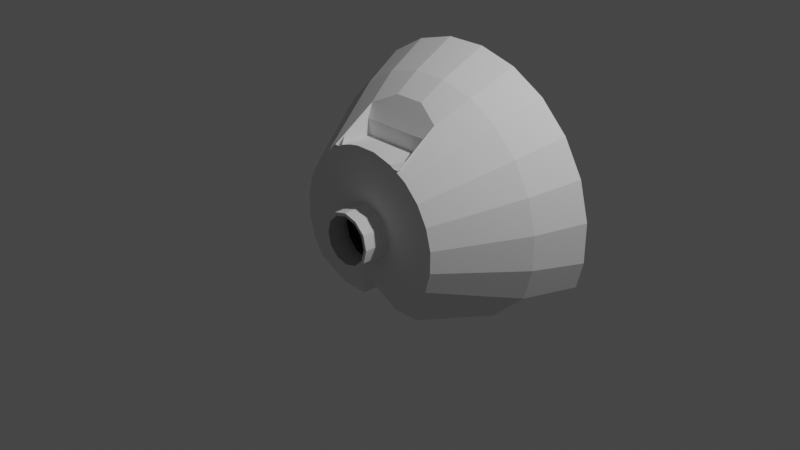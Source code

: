 # Source: ROOT_INTERIOR.blend  (saved by Blender 3.1.7; exported with 4.5.12 LTS)
import bpy
from mathutils import Matrix  # noqa: F401  (used for matrix-valued properties, if any)

bpy.ops.wm.read_factory_settings(use_empty=True)
scene = bpy.context.scene
scene.name = 'Scene'

# ---- collections
col_collection = bpy.data.collections.new('Collection'); scene.collection.children.link(col_collection)
col_collider_collider_009 = bpy.data.collections.new('collider:collider.009')  # instanced only; not linked into the scene

# ---- world
world_world = bpy.data.worlds.new('World'); scene.world = world_world
world_world.use_nodes = True; world_world.node_tree.nodes.clear()
_N = world_world.node_tree.nodes; _L = world_world.node_tree.links
n0 = _N.new('ShaderNodeOutputWorld'); n0.name = 'World Output'; n0.location = (300, 300)
n1 = _N.new('ShaderNodeBackground'); n1.name = 'Background'; n1.location = (10, 300)
n1.inputs[0].default_value = (0.05088, 0.05088, 0.05088, 1.0)
_L.new(n1.outputs[0], n0.inputs[0])
n0.is_active_output = True
world_world.color = (0.05088, 0.05088, 0.05088)
world_world.use_sun_shadow = False
world_world.sun_shadow_jitter_overblur = 0.0

# ---- cameras
cam_camera = bpy.data.cameras.new('Camera')
cam_camera.clip_end = 100.0
cam_camera.ortho_scale = 7.314

# ---- lights
light_light = bpy.data.lights.new('Light', 'POINT')
light_light.transmission_factor = 0.0
light_light.energy = 1000.0
light_light.shadow_soft_size = 0.1
light_light.shadow_maximum_resolution = 0.006
light_light.use_absolute_resolution = True

# ---- meshes
me_capsule = bpy.data.meshes.new('CAPSULE')
me_capsule.from_pydata([(-1.144, -0.8779, -0.41), (-0.8898, -0.1172, 0.4389), (-0.8898, 0.1172, 0.4389), (-0.8292, 0.3435, 0.4389), (-0.2675, 0.1544, 0.4393), (-0.3089, 0.0, 0.4393), (-0.8292, -0.3435, 0.4389), (-0.7121, -0.5464, 0.4389), (-0.5464, -0.7121, 0.4389), (-0.1656, -1.255, -0.1353), (-0.1882, -1.43, -0.41), (0.1657, -1.256, -0.1365), (0.4401, -1.121, -0.04255), (-0.2629, -4.153e-07, 0.7134), (-0.2583, -0.1491, 0.488), (-0.3442, -0.8289, 0.4389), (-0.118, -0.8897, 0.4389), (0.1166, -0.8899, 0.4389), (0.2326, -0.8669, 0.4389), (0.3443, -0.8288, 0.4389), (0.4371, -0.8631, 0.3258), (0.5464, -0.7121, 0.4389), (1.332, -0.5519, -0.4099), (0.8292, -0.3435, 0.4389), (0.7121, -0.5464, 0.4389), (0.8898, -0.1172, 0.4389), (0.8898, 0.1172, 0.4389), (0.3089, 0.0, 0.4393), (0.8292, 0.3435, 0.4389), (0.7247, 0.5308, 0.4349), (0.1544, 0.2675, 0.4393), (0.0, 0.3089, 0.4393), (-0.1544, 0.2675, 0.4393), (-0.1491, 0.2583, 0.488), (0.0, 0.2983, 0.488), (2.186e-09, 0.2629, 0.7133), (-0.44, -1.122, -0.04241), (-0.4371, -0.8631, 0.3258), (-0.8779, -1.144, -0.41), (0.8779, -1.144, -0.41), (-0.1544, 0.2675, 0.488), (0.0, 0.3089, 0.488), (0.1544, 0.2675, 0.488), (1.43, -0.1882, -0.41), (1.43, 0.1882, -0.41), (0.1491, 0.2583, 0.488), (0.2983, 0.0, 0.488), (0.3089, 0.0, 0.488), (0.2583, -0.1491, 0.488), (0.1544, -0.2675, 0.488), (0.0, -0.2983, 0.488), (0.0, -0.3089, 0.488), (-0.1491, -0.2583, 0.488), (-0.2675, -0.1544, 0.488), (-0.2983, 0.0, 0.488), (-0.3089, 0.0, 0.488), (-0.2583, 0.1491, 0.488), (-0.2675, 0.1544, 0.488), (0.2583, 0.1491, 0.488), (0.2277, 0.1314, 0.7133), (-0.5416, 0.8483, 0.2733), (-0.2351, 0.8483, 0.2765), (0.5412, 0.8483, 0.2733), (-0.7247, 0.5308, 0.4349), (0.2199, 0.5308, 0.4391), (-0.2675, -0.1544, 0.4393), (0.2675, 0.1544, 0.4393), (0.2675, -0.1544, 0.488), (0.2675, -0.1544, 0.4393), (-0.1314, -0.2277, 0.7134), (-2.186e-09, -0.2629, 0.7134), (0.1491, -0.2583, 0.488), (0.1314, -0.2277, 0.7134), (0.2675, 0.1544, 0.488), (-0.1544, -0.2675, 0.4393), (-0.1544, -0.2675, 0.488), (0.0, -0.3089, 0.4393), (0.1544, -0.2675, 0.4393), (0.2344, 0.8483, -0.3578), (-1.001, 0.8483, -0.3578), (0.1314, 0.2277, 0.7133), (0.2629, 2.732e-09, 0.7133), (-0.2277, -0.1314, 0.7108), (0.2277, -0.1314, 0.7133), (-0.2277, 0.1314, 0.7134), (-0.1314, 0.2277, 0.7134), (-1.43, 0.1882, -0.41), (1.34, 0.5308, -0.41), (-1.652, 0.2031, -0.9149), (1.652, 0.2031, -0.9149), (-1.43, -0.1882, -0.41), (1.652, -0.232, -0.9149), (-1.332, -0.5519, -0.41), (1.54, -0.6523, -0.9148), (1.144, -0.8779, -0.41), (-1.015, -1.337, -0.9149), (-0.5519, -1.332, -0.41), (0.5519, -1.332, -0.41), (-0.2176, -1.667, -0.9149), (0.1882, -1.43, -0.41), (0.2176, -1.667, -0.9149), (-1.582, 0.4991, -0.9138), (1.58, 0.4991, -0.9138), (0.0735, 0.5308, 0.4392), (0.2351, 0.8483, 0.2765), (-0.0735, 0.5308, 0.4392), (0.07378, 0.5308, -0.41), (-0.074, 0.5308, -0.41), (1.0, 0.8483, -0.3577), (-0.2351, 0.8483, -0.3578), (-1.34, 0.5308, -0.41), (-0.6378, -1.554, -0.9149), (-1.322, -1.029, -0.9149), (-1.54, -0.6523, -0.9149), (-1.652, -0.232, -0.9149), (1.322, -1.029, -0.9149), (1.015, -1.337, -0.9149), (0.6378, -1.554, -0.9149), (-0.449, -0.801, 0.4389), (-0.4063, -0.8006, 0.02301), (0.4059, -0.8007, 0.02303), (0.449, -0.801, 0.4389), (-0.4287, -0.9751, 0.02257), (0.4285, -0.9751, 0.0225), (0.1047, -0.7245, -0.4751), (-0.1149, -0.7245, -0.4751), (0.1047, -0.7245, -0.8497), (0.1047, -0.449, -0.8497), (-0.1149, -0.449, -0.8497), (0.1699, -0.449, -0.4099), (0.1047, -0.449, -0.4751), (-0.1149, -0.449, -0.4751), (-0.3056, -0.449, -0.2064), (0.814, -0.449, -0.9148), (0.6852, -0.449, -0.2064), (-0.814, -0.449, -0.9149), (0.814, -0.4046, -0.9149), (0.2986, -0.405, -0.2064), (-0.814, -0.405, -0.41), (-0.1801, -0.405, -0.41), (-0.814, -0.4046, -0.9149), (0.1699, -0.4046, -0.9149), (0.1699, -0.449, -0.9149), (-0.1801, -0.4046, -0.9149), (-0.1801, -0.449, -0.9149), (-0.1149, -0.7245, -0.8497), (-0.6884, -0.405, -0.2064), (0.2989, -0.449, -0.2064), (0.8138, -0.449, -0.4099), (0.1699, -0.405, -0.41), (0.6851, -0.405, -0.2064), (0.814, -0.405, -0.41), (-0.1801, -0.449, -0.4099), (-0.3068, -0.405, -0.2064), (-0.8138, -0.449, -0.41), (-0.6871, -0.449, -0.2064), (0.2583, -0.1492, 0.7134), (0.1492, -0.2583, 0.7134), (-0.2983, 0.0, 0.7134), (-0.2583, -0.1492, 0.7108), (0.0, -0.2983, 0.7134), (0.2983, 0.0, 0.7134), (0.2583, 0.1492, 0.7134), (-0.1492, -0.2583, 0.7134), (-0.2583, 0.1492, 0.7134), (-0.1492, 0.2583, 0.7134), (0.1492, 0.2583, 0.7134), (0.0, 0.2983, 0.7134)], [], [(34, 167, 165, 33), (162, 166, 45, 58), (78, 104, 103, 106), (22, 94, 24, 23), (0, 92, 6, 7), (63, 105, 103, 64, 30, 31, 32, 4, 5, 65, 74, 76, 15, 8, 7, 6, 1, 2, 3), (9, 11, 99, 10), (108, 87, 29, 62), (19, 21, 20), (39, 94, 115, 116), (8, 38, 0, 7), (0, 38, 95, 112), (29, 64, 103, 104, 62), (12, 97, 99, 11), (2, 1, 90, 86), (110, 107, 109, 79), (38, 8, 37, 36, 96), (61, 109, 107, 105), (41, 40, 32, 31), (164, 158, 54, 56), (110, 63, 3), (33, 165, 164, 56), (29, 87, 28), (37, 8, 15), (3, 2, 86, 110), (101, 88, 114, 113, 112, 95, 111, 98, 100, 117, 116, 115, 93, 91, 89, 102), (110, 86, 88, 101), (52, 163, 160, 50), (46, 161, 162, 58), (76, 51, 49, 77), (21, 39, 97, 12, 20), (32, 40, 57, 4), (42, 41, 31, 30), (36, 9, 10, 96), (25, 43, 22, 23), (28, 87, 44, 26), (54, 158, 159, 14), (4, 57, 55, 5), (55, 53, 65, 5), (92, 0, 112, 113), (86, 90, 114, 88), (67, 47, 27, 68), (56, 54, 55, 57, 40, 33), (45, 166, 167, 34), (160, 157, 71, 50), (157, 156, 48, 71), (159, 163, 52, 14), (87, 108, 78, 106), (10, 99, 100, 98), (63, 110, 79, 60), (63, 60, 61, 105), (92, 90, 1, 6), (38, 96, 111, 95), (108, 62, 104, 78), (106, 103, 105, 107, 110, 101, 102, 87), (74, 65, 53, 75), (90, 92, 113, 114), (47, 73, 66, 27), (30, 66, 73, 42), (74, 75, 51, 76), (25, 26, 44, 43), (68, 77, 49, 67), (43, 44, 89, 91), (48, 46, 58, 45, 34, 33, 40, 41, 42, 73, 47, 67, 49, 51, 75, 53, 55, 54, 14, 52, 50, 71), (48, 156, 161, 46), (22, 43, 91, 93), (96, 10, 98, 111), (79, 109, 61, 60), (44, 87, 102, 89), (97, 39, 116, 117), (99, 97, 117, 100), (30, 64, 29, 28, 26, 25, 23, 24, 21, 19, 18, 17, 16, 15, 76, 77, 68, 27, 66), (94, 22, 93, 115), (24, 94, 39, 21), (118, 120, 119), (120, 118, 121), (120, 121, 123), (119, 122, 118), (119, 120, 122), (122, 120, 123), (12, 11, 9, 36, 122, 123), (121, 12, 123), (118, 122, 36), (125, 124, 131), (124, 130, 131), (124, 126, 130), (126, 127, 130), (126, 145, 127), (145, 128, 127), (130, 127, 129), (127, 142, 129), (130, 129, 152), (131, 130, 152), (131, 152, 144), (128, 131, 144), (127, 128, 142), (128, 144, 142), (144, 152, 135), (152, 154, 135), (155, 154, 152), (132, 155, 152), (148, 129, 142), (133, 148, 142), (147, 129, 148), (134, 147, 148), (145, 125, 128), (125, 131, 128), (140, 135, 138), (135, 154, 138), (133, 136, 148), (136, 151, 148), (134, 150, 147), (150, 137, 147), (139, 143, 138), (143, 140, 138), (141, 143, 139), (149, 141, 139), (136, 141, 149), (151, 136, 149), (136, 133, 141), (133, 142, 141), (143, 141, 142), (144, 143, 142), (140, 143, 144), (135, 140, 144), (139, 152, 149), (152, 129, 149), (126, 124, 145), (124, 125, 145), (146, 155, 153), (155, 132, 153), (147, 137, 129), (137, 149, 129), (150, 134, 151), (134, 148, 151), (137, 150, 149), (150, 151, 149), (153, 132, 139), (132, 152, 139), (146, 153, 138), (153, 139, 138), (155, 146, 154), (146, 138, 154), (72, 83, 156, 157), (13, 82, 159, 158), (70, 72, 157, 160), (83, 81, 161, 156), (81, 59, 162, 161), (82, 69, 163, 159), (84, 13, 158, 164), (85, 84, 164, 165), (80, 35, 167, 166), (35, 85, 165, 167), (59, 80, 166, 162), (69, 70, 160, 163)])
_uv = me_capsule.uv_layers.new(name='UVMap')
_uv.uv.foreach_set('vector', [0.6916, 0.8677, 0.6916, 0.8909, 0.6876, 0.8909, 0.6876, 0.8677, 0.3614, 0.9534, 0.3581, 0.9534, 0.3581, 0.9302, 0.3614, 0.9302, 0.2715, 0.8433, 0.2541, 0.8413, 0.2058, 0.8413, 0.206, 0.8433, 0.1037, 0.7622, 0.1145, 0.7461, 0.159, 0.7802, 0.1522, 0.7902, 0.35, 0.7461, 0.3608, 0.7622, 0.3123, 0.7902, 0.3056, 0.7802, 0.3069, 0.8911, 0.2398, 0.8911, 0.2247, 0.8911, 0.2096, 0.8911, 0.2164, 0.864, 0.2323, 0.8682, 0.2482, 0.864, 0.2598, 0.8523, 0.2641, 0.8364, 0.2598, 0.8205, 0.2482, 0.8089, 0.2444, 0.8071, 0.2677, 0.7511, 0.2885, 0.7631, 0.3056, 0.7802, 0.3176, 0.8011, 0.3239, 0.8244, 0.3239, 0.8485, 0.3176, 0.8718, 0.2493, 0.7073, 0.2323, 0.7054, 0.2323, 0.688, 0.2516, 0.6892, 0.8295, 0.7752, 0.8203, 0.7885, 0.7662, 0.8622, 0.7662, 0.8622, 0.1968, 0.7511, 0.186, 0.7564, 0.1923, 0.7452, 0.1626, 0.8785, 0.1626, 0.7315, 0.3096, 0.7315, 0.3096, 0.8785, 0.2885, 0.7631, 0.3226, 0.7186, 0.3372, 0.7315, 0.2976, 0.7711, 0.1626, 0.8785, 0.1626, 0.7315, 0.3096, 0.7315, 0.3096, 0.8785, 0.7662, 0.8622, 0.7143, 0.8626, 0.3908, 0.8887, 0.7063, 0.8626, 0.7662, 0.8622, 0.1966, 0.7146, 0.1938, 0.693, 0.2129, 0.6892, 0.2152, 0.7072, 0.3246, 0.8364, 0.3239, 0.8244, 0.3794, 0.817, 0.3807, 0.8364, 0.206, 0.8433, 0.2715, 0.7779, 0.206, 0.8433, 0.2715, 0.7779, 0.3065, 0.7079, 0.2785, 0.7564, 0.2773, 0.7476, 0.2776, 0.721, 0.2891, 0.6993, 0.2541, 0.8413, 0.2715, 0.8433, 0.2541, 0.793, 0.2541, 0.793, 0.6916, 0.8677, 0.6875, 0.8677, 0.6875, 0.8627, 0.6916, 0.8627, 0.5231, 0.9753, 0.5195, 0.9753, 0.5195, 0.9521, 0.5231, 0.9521, 0.361, 0.8911, 0.3123, 0.8826, 0.3176, 0.8718, 0.6763, 0.8677, 0.6763, 0.8909, 0.6729, 0.8909, 0.6729, 0.8677, 0.1376, 0.8911, 0.1003, 0.8911, 0.1469, 0.8718, 0.2773, 0.7476, 0.2885, 0.7631, 0.2677, 0.7511, 0.3215, 0.8603, 0.3239, 0.8485, 0.3794, 0.8558, 0.3757, 0.8748, 0.3255, 0.8799, 0.3285, 0.8435, 0.3254, 0.8071, 0.3162, 0.7731, 0.3015, 0.744, 0.2825, 0.7216, 0.2603, 0.7075, 0.2485, 0.704, 0.2244, 0.704, 0.2012, 0.7135, 0.1804, 0.7318, 0.1634, 0.7578, 0.1514, 0.7896, 0.1452, 0.8251, 0.1452, 0.8619, 0.1492, 0.8868, 0.1626, 0.8785, 0.1626, 0.7315, 0.3096, 0.7315, 0.3096, 0.8785, 0.707, 0.9463, 0.707, 0.9695, 0.7034, 0.9695, 0.7034, 0.9463, 0.3768, 0.9302, 0.3768, 0.9534, 0.3728, 0.9534, 0.3728, 0.9302, 0.6916, 0.9412, 0.6916, 0.9463, 0.6875, 0.9463, 0.6875, 0.9412, 0.186, 0.7564, 0.158, 0.7079, 0.1754, 0.6993, 0.187, 0.721, 0.1923, 0.7452, 0.6757, 0.8627, 0.6757, 0.8677, 0.6723, 0.8677, 0.6723, 0.8627, 0.7075, 0.8677, 0.7038, 0.8677, 0.7038, 0.8627, 0.7075, 0.8627, 0.268, 0.7147, 0.2493, 0.7073, 0.2516, 0.6892, 0.2707, 0.693, 0.1252, 0.8095, 0.08887, 0.798, 0.09511, 0.7796, 0.1469, 0.8011, 0.1252, 0.8634, 0.08887, 0.8749, 0.08507, 0.8558, 0.09482, 0.8544, 0.5078, 0.9521, 0.5078, 0.9753, 0.5038, 0.975, 0.5038, 0.9521, 0.5237, 0.9471, 0.5237, 0.9521, 0.5199, 0.9521, 0.5199, 0.9471, 0.5078, 0.9521, 0.5036, 0.9521, 0.5036, 0.9471, 0.5078, 0.9471, 0.1626, 0.8785, 0.1626, 0.7315, 0.3096, 0.7315, 0.3096, 0.8785, 0.1626, 0.8785, 0.1626, 0.7315, 0.3096, 0.7315, 0.3096, 0.8785, 0.3927, 0.9302, 0.3889, 0.9302, 0.3889, 0.9252, 0.3927, 0.9252, 0.2589, 0.8518, 0.2606, 0.8482, 0.2616, 0.8486, 0.2516, 0.8617, 0.2482, 0.864, 0.2476, 0.863, 0.707, 0.8677, 0.707, 0.8909, 0.7034, 0.8909, 0.7034, 0.8677, 0.6916, 0.9695, 0.6876, 0.9695, 0.6876, 0.9463, 0.6916, 0.9463, 0.6762, 0.9695, 0.6729, 0.9695, 0.6729, 0.9463, 0.6762, 0.9463, 0.4924, 0.975, 0.4891, 0.9753, 0.4891, 0.9521, 0.4924, 0.9521, 0.206, 0.8433, 0.2715, 0.7779, 0.206, 0.8433, 0.2715, 0.8433, 0.1626, 0.8785, 0.1626, 0.7315, 0.3096, 0.7315, 0.3096, 0.8785, 0.5957, 0.8344, 0.5537, 0.7752, 0.5537, 0.7752, 0.617, 0.8622, 0.617, 0.8622, 0.617, 0.8622, 0.677, 0.8626, 0.6841, 0.8626, 0.3694, 0.7796, 0.3757, 0.798, 0.3215, 0.8125, 0.3176, 0.8011, 0.1626, 0.8785, 0.1626, 0.7315, 0.3096, 0.7315, 0.3096, 0.8785, 0.8295, 0.7752, 0.7662, 0.8622, 0.2541, 0.793, 0.7018, 0.7752, 0.2058, 0.8413, 0.2541, 0.793, 0.2058, 0.8413, 0.4375, 0.8689, 0.4195, 0.8689, 0.4577, 0.8689, 0.4195, 0.8689, 0.4577, 0.8689, 0.4884, 0.9471, 0.4919, 0.9471, 0.4919, 0.9521, 0.4884, 0.9521, 0.1626, 0.8785, 0.1626, 0.7315, 0.3096, 0.7315, 0.3096, 0.8785, 0.3768, 0.9302, 0.3726, 0.9302, 0.3726, 0.9252, 0.3768, 0.9252, 0.3574, 0.9252, 0.3609, 0.9252, 0.3609, 0.9302, 0.3574, 0.9302, 0.7075, 0.9412, 0.7075, 0.9463, 0.7038, 0.9463, 0.7038, 0.9412, 0.09481, 0.8184, 0.09353, 0.8364, 0.08381, 0.8364, 0.08507, 0.817, 0.6722, 0.9412, 0.6757, 0.9412, 0.6757, 0.9463, 0.6722, 0.9463, 0.1626, 0.8785, 0.1626, 0.7315, 0.3096, 0.7315, 0.3096, 0.8785, 0.2057, 0.8211, 0.2016, 0.8364, 0.2057, 0.8518, 0.2169, 0.863, 0.2323, 0.8671, 0.2476, 0.863, 0.2364, 0.868, 0.2201, 0.8658, 0.207, 0.8558, 0.2007, 0.8406, 0.2029, 0.8243, 0.2129, 0.8112, 0.2281, 0.8049, 0.2444, 0.807, 0.2575, 0.8171, 0.2638, 0.8323, 0.263, 0.8447, 0.263, 0.8364, 0.2589, 0.8211, 0.2476, 0.8098, 0.2323, 0.8057, 0.2169, 0.8098, 0.3921, 0.9302, 0.3921, 0.9534, 0.3885, 0.9534, 0.3885, 0.9302, 0.1626, 0.8785, 0.1626, 0.7315, 0.3096, 0.7315, 0.3096, 0.8785, 0.1626, 0.8785, 0.1626, 0.7315, 0.3096, 0.7315, 0.3096, 0.8785, 0.5537, 0.7752, 0.6813, 0.7752, 0.677, 0.8626, 0.617, 0.8622, 0.1626, 0.8785, 0.1626, 0.7315, 0.3096, 0.7315, 0.3096, 0.8785, 0.1626, 0.8785, 0.1626, 0.7315, 0.3096, 0.7315, 0.3096, 0.8785, 0.1626, 0.8785, 0.1626, 0.7315, 0.3096, 0.7315, 0.3096, 0.8785, 0.2129, 0.8616, 0.2096, 0.8911, 0.1522, 0.8826, 0.143, 0.8603, 0.1399, 0.8364, 0.143, 0.8125, 0.1522, 0.7902, 0.1669, 0.7711, 0.186, 0.7564, 0.1968, 0.7511, 0.2083, 0.7472, 0.2323, 0.744, 0.2444, 0.7448, 0.2677, 0.7511, 0.2323, 0.8046, 0.2164, 0.8089, 0.2047, 0.8205, 0.2005, 0.8364, 0.2047, 0.8523, 0.1626, 0.8785, 0.1626, 0.7315, 0.3096, 0.7315, 0.3096, 0.8785, 0.1669, 0.7711, 0.1273, 0.7315, 0.1419, 0.7186, 0.176, 0.7631, 1.0, 0.0, 1.0, 1.0, 0.0, 1.0, 1.0, 1.0, 0.0, 1.0, 1.0, 0.0, 1.0, 1.0, 1.0, 0.0, 0.4562, 1.0, 1.0, 1.0, 0.4562, 1.0, 1.0, 0.0, 1.0, 1.0, 0.0, 1.0, 1.0, 0.4562, 1.0, 0.4562, 0.0, 1.0, 0.0, 0.4562, 0.1966, 0.7146, 0.2323, 0.7054, 0.2493, 0.7073, 0.268, 0.7147, 1.0, 0.4562, 0.0, 0.4562, 0.4249, 0.5751, 0.1966, 0.7146, 0.4562, 1.0, 0.4251, 0.5749, 0.4562, 1.0, 0.268, 0.7147, 0.4211, 0.8523, 0.5727, 0.8523, 0.4211, 0.8523, 0.5727, 0.8523, 0.5727, 0.8523, 0.4211, 0.8523, 0.5727, 0.8523, 0.5726, 0.1477, 0.5727, 0.8523, 0.5726, 0.1477, 0.5726, 0.1477, 0.5727, 0.8523, 0.5726, 0.1477, 0.4211, 0.1477, 0.5726, 0.1477, 0.4211, 0.1477, 0.4211, 0.1477, 0.5726, 0.1477, 0.5727, 0.8523, 0.5726, 0.1477, 0.6044, 1.0, 0.5726, 0.1477, 0.6044, 0.0, 0.6044, 1.0, 0.5727, 0.8523, 0.6044, 1.0, 0.3894, 1.0, 0.4211, 0.8523, 0.5727, 0.8523, 0.3894, 1.0, 0.4211, 0.8523, 0.3894, 1.0, 0.3894, 0.0, 0.4211, 0.1477, 0.4211, 0.8523, 0.3894, 0.0, 0.5726, 0.1477, 0.4211, 0.1477, 0.6044, 0.0, 0.4211, 0.1477, 0.3894, 0.0, 0.6044, 0.0, 0.3894, 0.0, 0.3894, 1.0, 0.0, 0.0, 0.3894, 1.0, 0.0, 1.0, 0.0, 0.0, 0.0, 1.0, 0.0, 1.0, 0.3894, 1.0, 0.3894, 1.0, 0.0, 1.0, 0.3894, 1.0, 1.0, 1.0, 0.6044, 1.0, 0.6044, 0.0, 1.0, 0.0, 1.0, 1.0, 0.6044, 0.0, 0.6044, 1.0, 0.6044, 1.0, 1.0, 1.0, 1.0, 1.0, 0.6044, 1.0, 1.0, 1.0, 0.4211, 0.1477, 0.4211, 0.8523, 0.4211, 0.1477, 0.4211, 0.8523, 0.4211, 0.8523, 0.4211, 0.1477, 0.3096, 0.8785, 0.3096, 0.7315, 0.1626, 0.8785, 0.3096, 0.7315, 0.1626, 0.7315, 0.1626, 0.8785, 0.3096, 0.8785, 0.3096, 0.7315, 0.1626, 0.8785, 0.3096, 0.7315, 0.1626, 0.7315, 0.1626, 0.8785, 1.0, 1.0, 1.0, 0.0, 0.6044, 1.0, 1.0, 0.0, 0.6044, 0.0, 0.6044, 1.0, 0.3894, 1.0, 0.3894, 0.0, 0.0, 1.0, 0.3894, 0.0, 0.0, 0.0, 0.0, 1.0, 0.6044, 0.0, 0.3894, 0.0, 0.3894, 1.0, 0.6044, 1.0, 0.6044, 0.0, 0.3894, 1.0, 1.0, 0.0, 0.6044, 0.0, 0.6044, 1.0, 1.0, 1.0, 1.0, 0.0, 0.6044, 1.0, 1.0, 0.0, 1.0, 1.0, 0.6044, 0.0, 1.0, 1.0, 0.6044, 1.0, 0.6044, 0.0, 0.3894, 0.0, 0.6044, 0.0, 0.6044, 1.0, 0.3894, 1.0, 0.3894, 0.0, 0.6044, 1.0, 0.0, 0.0, 0.3894, 0.0, 0.3894, 1.0, 0.0, 1.0, 0.0, 0.0, 0.3894, 1.0, 0.3894, 0.0, 0.3894, 1.0, 0.6044, 0.0, 0.3894, 1.0, 0.6044, 1.0, 0.6044, 0.0, 0.5726, 0.1477, 0.5727, 0.8523, 0.4211, 0.1477, 0.5727, 0.8523, 0.4211, 0.8523, 0.4211, 0.1477, 0.0, 0.0, 0.0, 1.0, 0.3894, 0.0, 0.0, 1.0, 0.3894, 1.0, 0.3894, 0.0, 0.6044, 1.0, 0.6044, 0.0, 0.6044, 1.0, 0.6044, 0.0, 0.6044, 0.0, 0.6044, 1.0, 1.0, 0.0, 1.0, 1.0, 1.0, 0.0, 1.0, 1.0, 1.0, 1.0, 1.0, 0.0, 0.6044, 0.0, 1.0, 0.0, 0.6044, 0.0, 1.0, 0.0, 1.0, 0.0, 0.6044, 0.0, 0.3894, 0.0, 0.3894, 1.0, 0.3894, 0.0, 0.3894, 1.0, 0.3894, 1.0, 0.3894, 0.0, 0.0, 0.0, 0.3894, 0.0, 0.0, 0.0, 0.3894, 0.0, 0.3894, 0.0, 0.0, 0.0, 0.0, 1.0, 0.0, 0.0, 0.0, 1.0, 0.0, 0.0, 0.0, 0.0, 0.0, 1.0, 0.2287, 0.8096, 0.2158, 0.8149, 0.2136, 0.8121, 0.2282, 0.806, 0.2572, 0.8464, 0.2585, 0.8301, 0.2619, 0.8285, 0.2606, 0.8482, 0.2426, 0.8114, 0.2287, 0.8096, 0.2282, 0.806, 0.244, 0.8081, 0.2158, 0.8149, 0.2073, 0.826, 0.2039, 0.8247, 0.2136, 0.8121, 0.2073, 0.826, 0.2054, 0.8399, 0.2018, 0.8404, 0.2039, 0.8247, 0.2585, 0.8301, 0.2536, 0.8196, 0.2566, 0.8177, 0.2619, 0.8285, 0.2487, 0.8578, 0.2572, 0.8464, 0.2606, 0.8482, 0.251, 0.8608, 0.2358, 0.8632, 0.2487, 0.8578, 0.251, 0.8608, 0.2363, 0.8669, 0.2108, 0.8529, 0.2219, 0.8614, 0.2205, 0.8648, 0.2079, 0.8551, 0.2219, 0.8614, 0.2358, 0.8632, 0.2363, 0.8669, 0.2205, 0.8648, 0.2054, 0.8399, 0.2108, 0.8529, 0.2079, 0.8551, 0.2018, 0.8404, 0.2536, 0.8196, 0.2426, 0.8114, 0.244, 0.8081, 0.2566, 0.8177])
me_capsule.use_remesh_fix_poles = True
me_capsule.use_remesh_preserve_attributes = False
me_capsule.update()
me_capsule.normals_split_custom_set([tuple(v) for v in zip(*[iter([0.1714, -0.9852, 1.136e-06, 0.2154, -0.9765, 0.0001172, 0.342, -0.9397, -4.339e-06, 0.3007, -0.9537, 0.0001172, -0.7373, -0.6756, 0.0001191, -0.6428, -0.7661, -2.444e-06, -0.6756, -0.7373, 0.0001191, -0.7661, -0.6428, -6.646e-06, 0.8917, -0.4526, -0.0002555, 0.8917, -0.4526, -0.0002555, 0.8917, -0.4526, -0.0002555, 0.8917, -0.4526, -0.0002555, -0.7307, 0.4219, -0.5367, -0.7307, 0.4219, -0.5367, -0.7307, 0.4219, -0.5367, -0.7307, 0.4219, -0.5367, 0.7307, 0.4219, -0.5367, 0.7307, 0.4219, -0.5367, 0.7307, 0.4219, -0.5367, 0.7307, 0.4219, -0.5367, 0.0009443, -0.001761, -1.0, 0.0009443, -0.001761, -1.0, 0.0009443, -0.001761, -1.0, 0.0009443, -0.001761, -1.0, -0.0003234, -0.0009832, -1.0, 0.000562, -0.001331, -1.0, 0.0004726, -0.0004535, -1.0, 0.0008117, -0.0005218, -1.0, 0.001233, -0.0003032, -1.0, 0.0006711, -0.0003, -1.0, 0.000665, -8.844e-06, -1.0, 0.0003492, -0.0001921, -1.0, 0.0009443, -0.001761, -1.0, 0.0009443, -0.001761, -1.0, 0.0009443, -0.001761, -1.0, 0.0009443, -0.001761, -1.0, 0.0009443, -0.001761, -1.0, 0.0009443, -0.001761, -1.0, 0.0009443, -0.001761, -1.0, -5.789e-05, 0.8434, -0.5373, -5.789e-05, 0.8434, -0.5373, -5.789e-05, 0.8434, -0.5373, -5.789e-05, 0.8434, -0.5373, -0.6416, -0.6086, -0.4669, -0.6416, -0.6086, -0.4669, -0.6416, -0.6086, -0.4669, -0.6416, -0.6086, -0.4669, -0.415, 0.7183, -0.5585, -0.415, 0.7183, -0.5585, -0.415, 0.7183, -0.5585, -0.6421, 0.6421, -0.4188, -0.6421, 0.6421, -0.4188, -0.6421, 0.6421, -0.4188, -0.6421, 0.6421, -0.4188, 0.5966, 0.5966, -0.5367, 0.5966, 0.5966, -0.5367, 0.5966, 0.5966, -0.5367, 0.5966, 0.5966, -0.5367, 0.6421, 0.6421, -0.4188, 0.6421, 0.6421, -0.4188, 0.6421, 0.6421, -0.4188, 0.6421, 0.6421, -0.4188, -0.006914, -0.4564, -0.8897, -0.006914, -0.4564, -0.8897, -0.006914, -0.4564, -0.8897, -0.006914, -0.4564, -0.8897, -0.006914, -0.4564, -0.8897, -0.2172, 0.8158, -0.5359, -0.2172, 0.8158, -0.5359, -0.2172, 0.8158, -0.5359, -0.2172, 0.8158, -0.5359, 0.8438, 0.0, -0.5367, 0.8438, 0.0, -0.5367, 0.8438, 0.0, -0.5367, 0.8438, 0.0, -0.5367, -4.378e-06, -0.1622, 0.9868, -4.378e-06, -0.1622, 0.9868, -4.378e-06, -0.1622, 0.9868, -4.378e-06, -0.1622, 0.9868, 0.4199, 0.7324, -0.5359, 0.4199, 0.7324, -0.5359, 0.4199, 0.7324, -0.5359, 0.4199, 0.7324, -0.5359, 0.4199, 0.7324, -0.5359, -0.8915, -0.4531, 0.0002999, -0.8915, -0.4531, 0.0002999, -0.8915, -0.4531, 0.0002999, -0.8915, -0.4531, 0.0002999, 0.2154, -0.9765, -2.955e-05, 0.342, -0.9397, -3.036e-05, 0.3007, -0.9537, -2.667e-05, 0.1714, -0.9852, -2.74e-05, 0.9537, -0.3007, 0.0001172, 0.9848, -0.1736, -4.31e-06, 0.9763, -0.2164, 0.0001172, 0.9397, -0.342, -8.507e-06, 0.7335, -0.4208, -0.5338, 0.7335, -0.4208, -0.5338, 0.7335, -0.4208, -0.5338, 0.6428, -0.7661, -6.649e-06, 0.6756, -0.7373, 0.0001191, 0.7661, -0.6428, -2.447e-06, 0.7373, -0.6756, 0.0001191, -0.7337, -0.4204, -0.5338, -0.7337, -0.4204, -0.5338, -0.7337, -0.4204, -0.5338, 0.4149, 0.7182, -0.5586, 0.4149, 0.7182, -0.5586, 0.4149, 0.7182, -0.5586, 0.8152, -0.2163, -0.5372, 0.8152, -0.2163, -0.5372, 0.8152, -0.2163, -0.5372, 0.8152, -0.2163, -0.5372, -2.746e-06, -0.0006035, 1.0, -2.746e-06, -0.0006035, 1.0, -2.746e-06, -0.0006035, 1.0, -2.746e-06, -0.0006035, 1.0, -2.746e-06, -0.0006035, 1.0, -2.746e-06, -0.0006035, 1.0, -2.746e-06, -0.0006035, 1.0, -2.746e-06, -0.0006035, 1.0, -2.746e-06, -0.0006035, 1.0, -2.746e-06, -0.0006035, 1.0, -2.746e-06, -0.0006035, 1.0, -2.746e-06, -0.0006035, 1.0, -2.746e-06, -0.0006035, 1.0, -2.746e-06, -0.0006035, 1.0, -2.746e-06, -0.0006035, 1.0, -2.746e-06, -0.0006035, 1.0, 0.8867, -0.2224, -0.4052, 0.8867, -0.2224, -0.4052, 0.8867, -0.2224, -0.4052, 0.8867, -0.2224, -0.4052, 0.4028, 0.9153, -1.533e-05, 0.3624, 0.932, 0.0001166, 0.2376, 0.9714, 6.237e-06, 0.2798, 0.9601, 0.0001336, -0.9848, -0.1736, -8.466e-06, -0.9763, -0.2164, 0.0001172, -0.9397, -0.342, -4.313e-06, -0.9537, -0.3007, 0.0001172, -0.1714, 0.9852, -2.719e-05, -0.2154, 0.9765, -2.933e-05, -0.342, 0.9397, -3.014e-05, -0.3007, 0.9537, -2.645e-05, -0.4197, 0.7325, -0.536, -0.4197, 0.7325, -0.536, -0.4197, 0.7325, -0.536, -0.4197, 0.7325, -0.536, -0.4197, 0.7325, -0.536, 0.6428, -0.7661, -1.965e-05, 0.6756, -0.7373, -1.581e-05, 0.7661, -0.6428, -1.543e-05, 0.7373, -0.6756, -1.795e-05, -0.3624, -0.932, 0.0006786, -0.2377, -0.9713, 1.099e-05, -0.2798, -0.9601, 3.821e-07, -0.4028, -0.9153, -3.502e-06, 0.2171, 0.816, -0.5357, 0.2171, 0.816, -0.5357, 0.2171, 0.816, -0.5357, 0.2171, 0.816, -0.5357, -0.815, 0.2184, -0.5367, -0.815, 0.2184, -0.5367, -0.815, 0.2184, -0.5367, -0.815, 0.2184, -0.5367, -0.8152, -0.2163, -0.5372, -0.8152, -0.2163, -0.5372, -0.8152, -0.2163, -0.5372, -0.8152, -0.2163, -0.5372, 0.9848, 0.1736, -7.793e-06, 0.9763, 0.2165, 0.002117, 0.9397, 0.3419, -0.004131, 0.9537, 0.3006, 0.0001179, 0.9397, -0.342, -3.417e-05, 0.9537, -0.3007, -2.825e-05, 0.9848, -0.1736, -2.574e-05, 0.9763, -0.2165, -3.249e-05, 0.9763, 0.2165, -2.539e-05, 0.9397, 0.342, -2.574e-05, 0.9537, 0.3007, -2.622e-05, 0.9848, 0.1736, -2.158e-05, 0.7882, 0.4551, -0.4144, 0.7882, 0.4551, -0.4144, 0.7882, 0.4551, -0.4144, 0.7882, 0.4551, -0.4144, 0.915, 0.0, -0.4035, 0.915, 0.0, -0.4035, 0.915, 0.0, -0.4035, 0.915, 0.0, -0.4035, -0.9537, 0.3007, -2.825e-05, -0.9848, 0.1736, -2.574e-05, -0.9763, 0.2165, -3.249e-05, -0.9397, 0.342, -3.417e-05, 7.967e-05, -4.635e-05, -1.0, 7.967e-05, -4.635e-05, -1.0, 7.967e-05, -4.635e-05, -1.0, 7.967e-05, -4.635e-05, -1.0, 7.967e-05, -4.635e-05, -1.0, 7.967e-05, -4.635e-05, -1.0, -0.4028, -0.9153, -1.533e-05, -0.3624, -0.932, 0.0001166, -0.2376, -0.9714, 6.237e-06, -0.2798, -0.9601, 0.0001336, -0.2154, 0.9765, 0.0001172, -0.342, 0.9397, -4.302e-06, -0.3007, 0.9537, 0.0001172, -0.1714, 0.9852, 1.172e-06, -0.6756, 0.7373, 0.0001191, -0.7661, 0.6428, -2.444e-06, -0.7373, 0.6756, 0.0001191, -0.6428, 0.7661, -6.646e-06, 0.7372, 0.6756, -0.002066, 0.6428, 0.766, 0.004248, 0.6756, 0.7373, 0.0001198, 0.7661, 0.6428, -5.93e-06, -4.354e-06, -0.1622, 0.9868, -4.354e-06, -0.1622, 0.9868, -4.354e-06, -0.1622, 0.9868, -4.354e-06, -0.1622, 0.9868, 0.0, 0.9052, -0.4251, 0.0, 0.9052, -0.4251, 0.0, 0.9052, -0.4251, 0.0, 0.9052, -0.4251, 0.6419, -0.608, -0.4672, 0.6419, -0.608, -0.4672, 0.6419, -0.608, -0.4672, 0.6419, -0.608, -0.4672, 0.006996, -0.455, -0.8905, 0.006996, -0.455, -0.8905, 0.006996, -0.455, -0.8905, 0.006996, -0.455, -0.8905, 0.815, 0.2184, -0.5367, 0.815, 0.2184, -0.5367, 0.815, 0.2184, -0.5367, 0.815, 0.2184, -0.5367, 0.4532, 0.785, -0.4222, 0.4532, 0.785, -0.4222, 0.4532, 0.785, -0.4222, 0.4532, 0.785, -0.4222, 0.0, -1.0, -3.763e-08, 0.0, -1.0, -3.763e-08, 0.0, -1.0, -3.763e-08, 0.0, -1.0, -3.763e-08, 0.0, -0.9983, 0.05799, 0.0, -0.9983, 0.05799, 0.0, -0.9983, 0.05799, 0.0, -0.9983, 0.05799, 0.0, -0.9983, 0.05799, 0.0, -0.9983, 0.05799, 0.0, -0.9983, 0.05799, 0.0, -0.9983, 0.05799, 0.6756, 0.7373, -1.788e-05, 0.7661, 0.6428, -1.958e-05, 0.7373, 0.6756, -1.573e-05, 0.6428, 0.7661, -1.953e-05, 0.8814, 0.2362, -0.4091, 0.8814, 0.2362, -0.4091, 0.8814, 0.2362, -0.4091, 0.8814, 0.2362, -0.4091, -0.9763, -0.2165, -2.539e-05, -0.9397, -0.342, -2.574e-05, -0.9537, -0.3007, -2.622e-05, -0.9848, -0.1736, -2.158e-05, -0.6756, -0.7373, -1.788e-05, -0.7661, -0.6428, -1.958e-05, -0.7373, -0.6756, -1.573e-05, -0.6428, -0.7661, -1.953e-05, 0.4028, 0.9153, -3.502e-06, 0.3624, 0.932, 0.0006786, 0.2377, 0.9713, -2.043e-05, 0.2798, 0.9601, -2.783e-05, -0.8438, -1.164e-06, -0.5367, -0.8438, -1.164e-06, -0.5367, -0.8438, -1.164e-06, -0.5367, -0.8438, -1.164e-06, -0.5367, -0.7373, 0.6756, -1.788e-05, -0.6428, 0.7661, -1.958e-05, -0.6756, 0.7373, -1.573e-05, -0.7661, 0.6428, -1.536e-05, -0.915, -2.513e-06, -0.4035, -0.915, -2.513e-06, -0.4035, -0.915, -2.513e-06, -0.4035, -0.915, -2.513e-06, -0.4035, -1.481e-05, 9.271e-06, -1.0, -1.481e-05, 9.271e-06, -1.0, -1.481e-05, 9.271e-06, -1.0, -1.481e-05, 9.271e-06, -1.0, -1.481e-05, 9.271e-06, -1.0, -1.481e-05, 9.271e-06, -1.0, -1.481e-05, 9.271e-06, -1.0, -1.481e-05, 9.271e-06, -1.0, -1.481e-05, 9.271e-06, -1.0, -1.481e-05, 9.271e-06, -1.0, -1.481e-05, 9.271e-06, -1.0, -1.481e-05, 9.271e-06, -1.0, -1.481e-05, 9.271e-06, -1.0, -1.481e-05, 9.271e-06, -1.0, -1.481e-05, 9.271e-06, -1.0, -1.481e-05, 9.271e-06, -1.0, -1.481e-05, 9.271e-06, -1.0, -1.481e-05, 9.271e-06, -1.0, -1.481e-05, 9.271e-06, -1.0, -1.481e-05, 9.271e-06, -1.0, -1.481e-05, 9.271e-06, -1.0, -1.481e-05, 9.271e-06, -1.0, -0.9397, 0.342, -8.507e-06, -0.9537, 0.3007, 0.0001172, -0.9848, 0.1736, -4.31e-06, -0.9763, 0.2164, 0.0001172, -0.8814, 0.2362, -0.4091, -0.8814, 0.2362, -0.4091, -0.8814, 0.2362, -0.4091, -0.8814, 0.2362, -0.4091, 0.2344, 0.8746, -0.4243, 0.2344, 0.8746, -0.4243, 0.2344, 0.8746, -0.4243, 0.2344, 0.8746, -0.4243, 9.485e-07, -1.0, -1.144e-06, 9.485e-07, -1.0, -1.144e-06, 9.485e-07, -1.0, -1.144e-06, 9.485e-07, -1.0, -1.144e-06, -0.8868, -0.2248, -0.4038, -0.8868, -0.2248, -0.4038, -0.8868, -0.2248, -0.4038, -0.8868, -0.2248, -0.4038, -0.4532, 0.785, -0.4222, -0.4532, 0.785, -0.4222, -0.4532, 0.785, -0.4222, -0.4532, 0.785, -0.4222, -0.2344, 0.8746, -0.4243, -0.2344, 0.8746, -0.4243, -0.2344, 0.8746, -0.4243, -0.2344, 0.8746, -0.4243, -0.0008304, -0.001015, -1.0, -0.0008304, -0.001015, -1.0, -0.0008304, -0.001015, -1.0, -0.0008304, -0.001015, -1.0, -0.0008304, -0.001015, -1.0, -0.0008304, -0.001015, -1.0, -0.0008304, -0.001015, -1.0, -0.0008304, -0.001015, -1.0, -0.0008304, -0.001015, -1.0, -0.0008304, -0.001015, -1.0, -0.0008304, -0.001015, -1.0, -0.0008304, -0.001015, -1.0, -0.0008304, -0.001015, -1.0, -0.0008304, -0.001015, -1.0, -0.0008304, -0.001015, -1.0, -0.0008304, -0.001015, -1.0, -0.0009081, -0.0005422, -1.0, -0.0008304, -0.001015, -1.0, -0.0008304, -0.001015, -1.0, -0.7882, 0.455, -0.4144, -0.7882, 0.455, -0.4144, -0.7882, 0.455, -0.4144, -0.7882, 0.455, -0.4144, -0.5966, 0.5966, -0.5367, -0.5966, 0.5966, -0.5367, -0.5966, 0.5966, -0.5367, -0.5966, 0.5966, -0.5367, 0.0002007, 1.0, 0.0009942, 0.0002007, 1.0, 0.0009942, 0.0002007, 1.0, 0.0009942, 0.0, 1.0, 0.0005819, 0.0, 1.0, 0.0005819, 0.0, 1.0, 0.0005819, 0.9865, 0.1283, -0.1021, 0.9865, 0.1283, -0.1021, 0.9865, 0.1283, -0.1021, -0.9867, 0.127, -0.1012, -0.9867, 0.127, -0.1012, -0.9867, 0.127, -0.1012, 1.774e-05, 0.002519, -1.0, 1.774e-05, 0.002519, -1.0, 1.774e-05, 0.002519, -1.0, -8.398e-05, 0.003006, -1.0, -8.398e-05, 0.003006, -1.0, -8.398e-05, 0.003006, -1.0, -0.0003505, 0.4773, -0.8787, -0.0003505, 0.4773, -0.8787, -0.0003505, 0.4773, -0.8787, -0.0003505, 0.4773, -0.8787, -0.0003505, 0.4773, -0.8787, -0.0003505, 0.4773, -0.8787, 0.9876, 0.1219, -0.09943, 0.9876, 0.1219, -0.09943, 0.9876, 0.1219, -0.09943, -0.9879, 0.1202, -0.09841, -0.9879, 0.1202, -0.09841, -0.9879, 0.1202, -0.09841, -2.266e-05, 0.0, 1.0, -2.266e-05, 0.0, 1.0, -2.266e-05, 0.0, 1.0, -2.315e-05, 0.0, 1.0, -2.315e-05, 0.0, 1.0, -2.315e-05, 0.0, 1.0, 1.0, 0.0, 0.0, 1.0, 0.0, 0.0, 1.0, 0.0, 0.0, 1.0, 0.0, 0.0, 1.0, 0.0, 0.0, 1.0, 0.0, 0.0, 2.758e-05, 0.0, -1.0, 2.758e-05, 0.0, -1.0, 2.758e-05, 0.0, -1.0, 2.72e-05, 0.0, -1.0, 2.72e-05, 0.0, -1.0, 2.72e-05, 0.0, -1.0, 0.0, -1.0, 0.0, 0.0, -1.0, 0.0, 0.0, -1.0, 0.0, 0.0, -1.0, 0.0, 0.0, -1.0, 0.0, 0.0, -1.0, 0.0, 0.0, -1.0, 0.0, 0.0, -1.0, 0.0, 0.0, -1.0, 0.0, 0.0, -1.0, 0.0, 0.0, -1.0, 0.0, 0.0, -1.0, 0.0, -2.007e-06, -1.0, -2.037e-06, -2.007e-06, -1.0, -2.037e-06, -2.007e-06, -1.0, -2.037e-06, 2.706e-06, -1.0, -2.746e-06, 2.706e-06, -1.0, -2.746e-06, 2.706e-06, -1.0, -2.746e-06, -4.614e-06, -1.0, -4.163e-06, -4.614e-06, -1.0, -4.163e-06, -4.614e-06, -1.0, -4.163e-06, -2.895e-06, -1.0, 3.918e-06, -2.895e-06, -1.0, 3.918e-06, -2.895e-06, -1.0, 3.918e-06, 5.079e-11, -1.0, -1.862e-06, 5.079e-11, -1.0, -1.862e-06, 5.079e-11, -1.0, -1.862e-06, 4.761e-11, -1.0, -2.123e-06, 4.761e-11, -1.0, -2.123e-06, 4.761e-11, -1.0, -2.123e-06, 0.0, -1.0, 0.0, 0.0, -1.0, 0.0, 0.0, -1.0, 0.0, 0.0, -1.0, 0.0, 0.0, -1.0, 0.0, 0.0, -1.0, 0.0, 0.0, -1.0, 0.0, 0.0, -1.0, 0.0, 0.0, -1.0, 0.0, 0.0, -1.0, 0.0, 0.0, -1.0, 0.0, 0.0, -1.0, 0.0, 0.0, -1.0, -4.548e-07, 0.0, -1.0, -4.548e-07, 0.0, -1.0, -4.548e-07, 0.0, -1.0, 0.0, 0.0, -1.0, 0.0, 0.0, -1.0, 0.0, -1.0, 0.0, 0.0, -1.0, 0.0, 0.0, -1.0, 0.0, 0.0, -1.0, 0.0, 0.0, -1.0, 0.0, 0.0, -1.0, 0.0, 0.0, -1.0, 0.0, 0.0, -1.0, -0.002301, 2.318e-08, -0.9835, -0.002945, 0.1811, -1.0, -0.002371, 1.303e-05, -0.9315, -0.01178, 0.3635, -0.9834, -0.002934, 0.1812, 1.0, 0.0, 0.0004714, 1.0, -0.002579, 0.0002465, 0.9828, -0.00328, 0.1846, 1.0, -0.002686, 0.0002373, 0.9293, -0.002102, 0.3693, 0.9828, -0.003293, 0.1846, 0.6327, 3.717e-05, 0.7744, 0.3162, 0.001825, 0.9487, -0.3162, -0.001465, 0.9487, 0.3161, 0.001811, 0.9487, -0.6326, -0.001756, 0.7745, -0.3161, -0.001485, 0.9487, 0.0, 1.0, 0.000818, 0.0, 1.0, 0.000818, 0.0, 1.0, 0.000818, 3.785e-05, 1.0, 0.0008653, 3.785e-05, 1.0, 0.0008653, 3.785e-05, 1.0, 0.0008653, 4.002e-05, 1.0, 0.0008179, 4.002e-05, 1.0, 0.0008179, -2.241e-05, 1.0, 0.0004882, 0.0, 1.0, 0.0007902, 0.0, 1.0, 0.0007902, 0.0, 1.0, 0.0007902, 3.725e-05, 1.0, 0.0007901, 3.725e-05, 1.0, 0.0007901, 3.725e-05, 1.0, 0.0007901, 0.0, 1.0, 0.0007428, 0.0, 1.0, 0.0007428, 0.0, 1.0, 0.0007428, 0.0, -0.0009684, -1.0, 0.0, -0.0009684, -1.0, -3.651e-08, -0.0004891, -1.0, 2.632e-05, -0.0005853, -1.0, 3.747e-06, -0.0002505, -1.0, 2.632e-05, -0.0005853, -1.0, 0.0, -0.0005853, -1.0, 0.0, -0.0005853, -1.0, 0.0, -0.0005853, -1.0, 2.588e-05, -0.0003825, -1.0, 2.588e-05, -0.0003825, -1.0, 2.588e-05, -0.0003825, -1.0, -1.588e-06, -0.0003825, -1.0, -1.588e-06, -0.0003825, -1.0, -1.588e-06, -0.0003825, -1.0, 2.539e-05, 0.0, -1.0, 2.539e-05, 0.0, -1.0, 2.539e-05, 0.0, -1.0, 0.6376, 0.008791, 0.7703, 0.3194, -2.41e-06, 0.9476, -0.3164, 0.0003232, 0.9486, 0.3194, 0.0005167, 0.9476, -0.6326, -0.002034, 0.7745, -0.3164, -1.408e-06, 0.9486, 0.0, -1.0, 0.0, 0.0, -1.0, 0.0, 0.0, -1.0, 0.0, 0.0, -1.0, 0.0, 0.0, -1.0, 0.0, 0.0, -1.0, 0.0, -0.6376, -0.01111, 0.7703, -0.3182, -0.009636, 0.948, 0.3182, 0.008838, 0.948, -0.3182, -0.009631, 0.948, 0.6377, 0.008835, 0.7703, 0.3182, 0.008828, 0.948, -0.3161, -0.001471, 0.9487, -0.6326, -0.001784, 0.7745, -0.6326, -0.00508, 0.7745, -0.6326, -0.00175, 0.7745, -0.3164, 1.328e-05, 0.9486, -0.6326, -0.002016, 0.7745, 0.3162, 0.001819, 0.9487, 0.6327, 3.091e-05, 0.7744, 0.9293, -0.002123, 0.3692, 0.6327, 4.144e-05, 0.7744, 0.9828, -0.003259, 0.1846, 0.9293, -0.002122, 0.3692, 0.0, 1.0, 0.0, 0.0, 1.0, 0.0, 1.251e-09, 1.0, 0.0004794, 0.0, 1.0, 0.0, 8.157e-09, 1.0, 0.0003356, 5.821e-09, 1.0, 0.0004794, 0.3182, 0.008831, 0.948, 0.6377, 0.008814, 0.7703, 0.6377, 0.008833, 0.7703, 0.6377, 0.008839, 0.7703, 0.3194, 4.584e-05, 0.9476, 0.6377, 0.008848, 0.7703, 0.0, 1.0, -3.837e-07, 0.0, 1.0, -3.837e-07, 1.572e-08, 1.0, 0.0003352, 0.0, 1.0, 0.0, -2.524e-08, 1.0, 0.0005753, 2.221e-08, 1.0, 0.0003356, -0.3182, -0.009651, 0.948, -0.6376, -0.01109, 0.7703, -0.9315, -0.01179, 0.3635, -0.6375, -0.0111, 0.7703, -0.9835, -0.002939, 0.1811, -0.9315, -0.01179, 0.3635, 0.0006016, 0.0005451, -1.0, 0.001021, -0.0009922, -1.0, -0.0006232, -0.0009825, -1.0, -0.0005231, 0.0002245, -1.0, -0.003614, 0.0186, -0.9998, -0.1657, 0.08125, -0.9828, 0.06141, 0.1789, -0.982, -0.004291, 0.01702, -0.9998, 0.0005633, 0.0005212, -1.0, 0.0005204, -0.0002427, -1.0, -0.000939, -0.0002492, -1.0, -0.0001714, 0.001009, -1.0, 0.00136, 0.0005484, -1.0, 0.001735, -0.0007236, -1.0, 0.0004517, -0.001076, -1.0, 0.0001979, 0.0002443, -1.0, 0.001548, 0.001228, -1.0, 0.002229, 9.214e-05, -1.0, 0.001077, -0.0005299, -1.0, 0.000494, 0.0006432, -1.0, -0.006446, -0.1849, -0.9827, -0.1233, -0.007605, -0.9923, 0.01106, 0.1258, -0.992, 0.1862, -0.03194, -0.982, 0.0004514, 0.0005929, -1.0, 0.002021, -0.000261, -1.0, 0.001138, -0.00127, -1.0, 0.0002422, -0.0009522, -1.0, -0.0004228, 0.0005819, -1.0, 0.001131, -8.883e-05, -1.0, 0.0006606, -0.001277, -1.0, -0.0004999, -0.001113, -1.0, 1.751e-05, 0.001944, -1.0, -0.0003654, 0.0009064, -1.0, 0.0001379, 0.001574, -1.0, -0.0006807, 0.0007772, -1.0, 9.84e-05, -0.000272, -1.0, 0.0008124, 0.0006908, -1.0, 0.0003969, -0.000544, -1.0, 0.0005328, 0.0006174, -1.0, 0.0009789, 0.00177, -1.0, 0.001926, 0.000937, -1.0, 0.0009589, 4.398e-05, -1.0, 0.0002038, 0.001038, -1.0, 0.03192, -0.1323, -0.9907, 0.0001897, 0.0004275, -1.0, -0.0003517, 0.00116, -1.0, 0.132, 0.03875, -0.9905])] * 3)])
me_collider_009 = bpy.data.meshes.new('collider.009')
me_collider_009.from_pydata([(-0.1016, -0.4767, -0.4331), (-0.1016, -0.4767, -0.4141), (-0.1016, 0.3846, -0.4141), (-0.1016, 0.3846, -0.4331), (0.1001, 0.3846, -0.4331), (0.1001, 0.3846, -0.4141), (0.1001, -0.4767, -0.4141), (0.1001, -0.4767, -0.4331)], [(0, 1), (1, 2), (2, 3), (3, 4), (4, 5), (5, 6), (6, 7), (7, 0), (6, 1), (5, 2), (7, 4), (3, 0)], [])
me_collider_009.use_remesh_fix_poles = True
me_collider_009.use_remesh_preserve_attributes = False
me_collider_009.update()

# ---- objects
ob_light = bpy.data.objects.new('Light', light_light)
ob_camera = bpy.data.objects.new('Camera', cam_camera)
ob_shellcollider = bpy.data.objects.new('shellCollider', me_capsule)
ob_freeiva = bpy.data.objects.new('FreeIva', None)
ob_ladder = bpy.data.objects.new('ladder', None)
ob_mesh_collider_009 = bpy.data.objects.new('mesh:collider.009', me_collider_009)

# ---- transforms, parenting, visibility, modifiers, constraints
ob_light.location = (4.076, 1.005, 5.904)
ob_light.rotation_euler = (0.6503, 0.05522, 1.866)
ob_light.lock_rotations_4d = False
ob_light.empty_display_type = 'ARROWS'
ob_light.color = (0.0, 0.0, 0.0, 0.0)
ob_light.lineart.crease_threshold = 0.0
ob_camera.location = (7.359, -6.926, 4.958)
ob_camera.rotation_euler = (1.109, 0.0, 0.8149)
ob_camera.lock_rotations_4d = False
ob_camera.empty_display_type = 'ARROWS'
ob_camera.color = (0.0, 0.0, 0.0, 0.0)
ob_camera.display_type = 'WIRE'
ob_camera.lineart.crease_threshold = 0.0
ob_shellcollider.parent = ob_freeiva
ob_shellcollider.location = (0.0, 0.0, 0.0)
ob_shellcollider.rotation_mode = 'QUATERNION'
ob_shellcollider.rotation_quaternion = (1.149e-06, -1.149e-06, 0.7071, -0.7071)
ob_freeiva.location = (0.0, 0.0, 0.0)
ob_ladder.parent = ob_freeiva
ob_ladder.location = (-2.739e-14, 1.278e-08, -0.063)
ob_ladder.rotation_euler = (-1.571, 3.872e-13, -3.142)
ob_ladder.empty_display_type = 'ARROWS'
ob_ladder.empty_display_size = 0.3
ob_ladder.instance_type = 'COLLECTION'
ob_mesh_collider_009.location = (0.0, 0.0, 0.0)
ob_ladder.instance_collection = col_collider_collider_009

# ---- collection membership
col_collection.objects.link(ob_light)
col_collection.objects.link(ob_camera)
col_collection.objects.link(ob_shellcollider)
col_collection.objects.link(ob_freeiva)
col_collection.objects.link(ob_ladder)
col_collider_collider_009.objects.link(ob_mesh_collider_009)

# ---- scene / render settings (as saved in the file)
scene.camera = ob_camera
scene.frame_start = 1; scene.frame_end = 250; scene.frame_set(1)
scene.render.engine = 'BLENDER_EEVEE_NEXT'
scene.cycles.sampling_pattern = 'TABULATED_SOBOL'
scene.cycles.use_light_tree = False
scene.view_settings.view_transform = 'Filmic'
bpy.context.view_layer.update()
